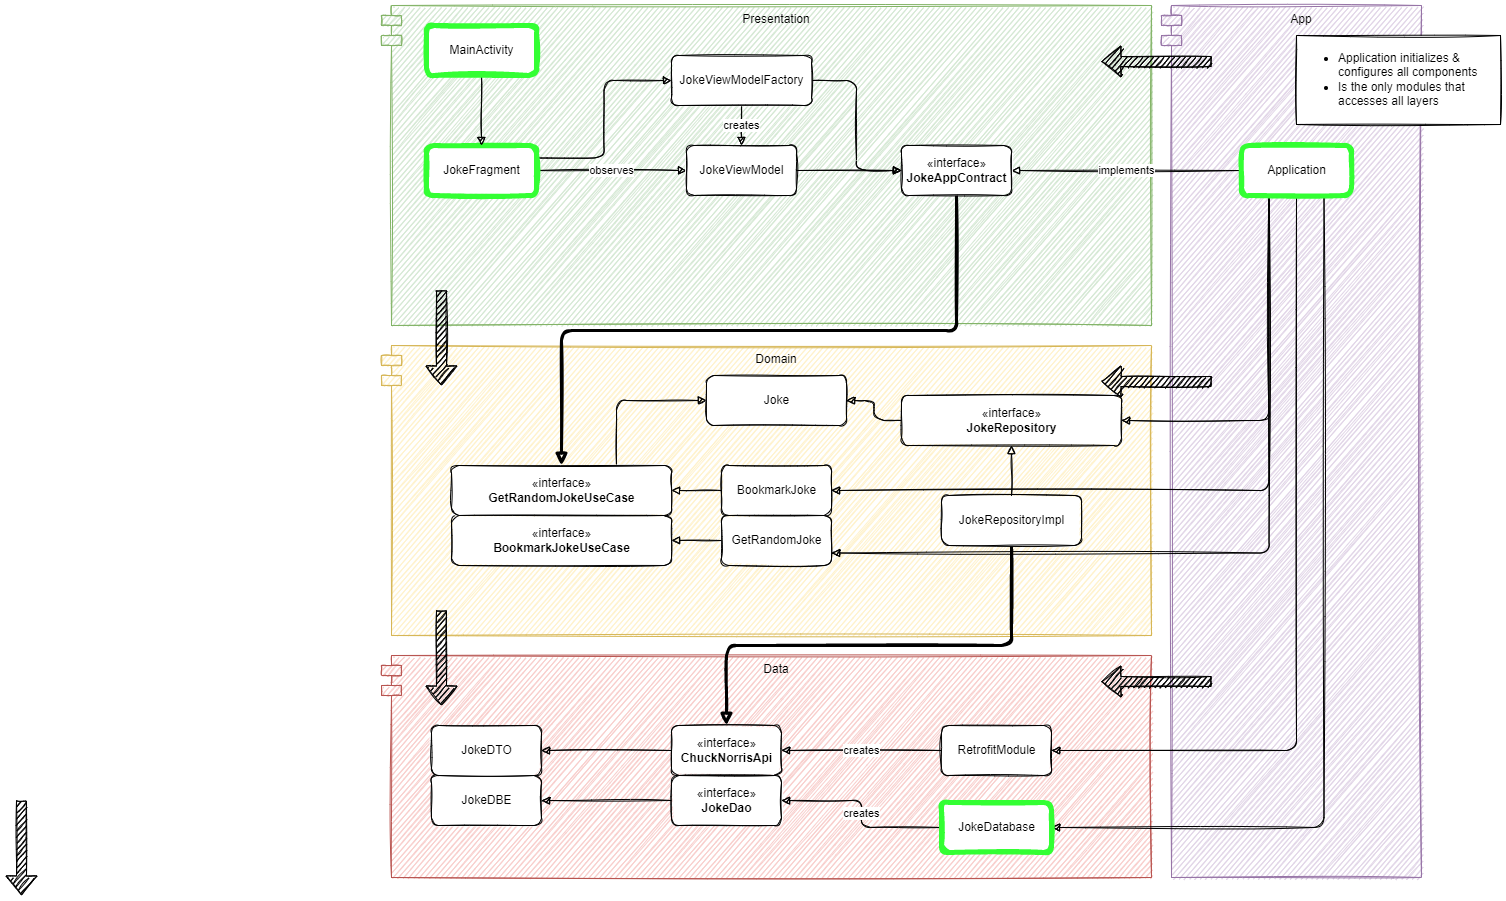

The diagram above was exported from draw.io. Its source (the exported page's mxGraphModel, read from the mxfile embedded in the PNG):
<mxGraphModel dx="1637" dy="-137" grid="0" gridSize="10" guides="1" tooltips="1" connect="1" arrows="1" fold="1" page="0" pageScale="1" pageWidth="1100" pageHeight="850" background="#FFFFFF" math="0" shadow="0">
  <root>
    <mxCell id="0" />
    <mxCell id="1" parent="0" />
    <mxCell id="AgbJngtP-puzElmfhDT8-27" value="Data" style="shape=module;align=left;spacingLeft=20;align=center;verticalAlign=top;strokeColor=#b85450;fillColor=#f8cecc;sketch=1;rounded=1;" parent="1" vertex="1">
      <mxGeometry x="160" y="1740" width="770" height="222" as="geometry" />
    </mxCell>
    <mxCell id="AgbJngtP-puzElmfhDT8-29" value="Presentation" style="shape=module;align=left;spacingLeft=20;align=center;verticalAlign=top;strokeColor=#82b366;fillColor=#d5e8d4;sketch=1;rounded=1;" parent="1" vertex="1">
      <mxGeometry x="160" y="1090" width="770" height="320" as="geometry" />
    </mxCell>
    <mxCell id="AgbJngtP-puzElmfhDT8-28" value="Domain" style="shape=module;align=left;spacingLeft=20;align=center;verticalAlign=top;strokeColor=#d6b656;fillColor=#fff2cc;sketch=1;rounded=1;" parent="1" vertex="1">
      <mxGeometry x="160" y="1430" width="770" height="290" as="geometry" />
    </mxCell>
    <mxCell id="_2fL_8DXHxOXIvwQQ7qA-1" value="App" style="shape=module;align=left;spacingLeft=20;align=center;verticalAlign=top;fillColor=#e1d5e7;strokeColor=#9673a6;sketch=1;rounded=1;" vertex="1" parent="1">
      <mxGeometry x="940" y="1090" width="260" height="872" as="geometry" />
    </mxCell>
    <mxCell id="_2fL_8DXHxOXIvwQQ7qA-2" value="" style="shape=flexArrow;endArrow=classic;html=1;rounded=1;fillColor=#000000;sketch=1;" edge="1" parent="1">
      <mxGeometry width="50" height="50" relative="1" as="geometry">
        <mxPoint x="990" y="1146" as="sourcePoint" />
        <mxPoint x="880" y="1146" as="targetPoint" />
      </mxGeometry>
    </mxCell>
    <mxCell id="_2fL_8DXHxOXIvwQQ7qA-3" value="" style="shape=flexArrow;endArrow=classic;html=1;rounded=1;fillColor=#000000;sketch=1;" edge="1" parent="1">
      <mxGeometry width="50" height="50" relative="1" as="geometry">
        <mxPoint x="990" y="1466" as="sourcePoint" />
        <mxPoint x="880" y="1466" as="targetPoint" />
      </mxGeometry>
    </mxCell>
    <mxCell id="_2fL_8DXHxOXIvwQQ7qA-4" value="" style="shape=flexArrow;endArrow=classic;html=1;rounded=1;fillColor=#000000;sketch=1;" edge="1" parent="1">
      <mxGeometry width="50" height="50" relative="1" as="geometry">
        <mxPoint x="990" y="1766" as="sourcePoint" />
        <mxPoint x="880" y="1766" as="targetPoint" />
      </mxGeometry>
    </mxCell>
    <mxCell id="_2fL_8DXHxOXIvwQQ7qA-15" value="implements" style="edgeStyle=orthogonalEdgeStyle;rounded=1;orthogonalLoop=1;jettySize=auto;html=1;fillColor=#000000;endArrow=block;endFill=0;sketch=1;" edge="1" parent="1" source="_2fL_8DXHxOXIvwQQ7qA-27" target="_2fL_8DXHxOXIvwQQ7qA-26">
      <mxGeometry relative="1" as="geometry">
        <mxPoint x="1070" y="1199" as="sourcePoint" />
        <mxPoint x="1000" y="1199" as="targetPoint" />
      </mxGeometry>
    </mxCell>
    <mxCell id="_2fL_8DXHxOXIvwQQ7qA-21" value="" style="shape=flexArrow;endArrow=classic;html=1;rounded=1;fillColor=#000000;sketch=1;" edge="1" parent="1">
      <mxGeometry width="50" height="50" relative="1" as="geometry">
        <mxPoint x="220" y="1375" as="sourcePoint" />
        <mxPoint x="220" y="1470" as="targetPoint" />
      </mxGeometry>
    </mxCell>
    <mxCell id="_2fL_8DXHxOXIvwQQ7qA-22" value="" style="shape=flexArrow;endArrow=classic;html=1;rounded=1;fillColor=#000000;sketch=1;" edge="1" parent="1">
      <mxGeometry width="50" height="50" relative="1" as="geometry">
        <mxPoint x="-200" y="1885" as="sourcePoint" />
        <mxPoint x="-200" y="1980" as="targetPoint" />
      </mxGeometry>
    </mxCell>
    <mxCell id="_2fL_8DXHxOXIvwQQ7qA-40" value="observes" style="edgeStyle=orthogonalEdgeStyle;rounded=1;orthogonalLoop=1;jettySize=auto;html=1;exitX=1;exitY=0.5;exitDx=0;exitDy=0;entryX=0;entryY=0.5;entryDx=0;entryDy=0;endArrow=block;endFill=1;fillColor=#000000;sketch=1;" edge="1" parent="1" source="_2fL_8DXHxOXIvwQQ7qA-23" target="_2fL_8DXHxOXIvwQQ7qA-25">
      <mxGeometry relative="1" as="geometry" />
    </mxCell>
    <mxCell id="_2fL_8DXHxOXIvwQQ7qA-75" style="edgeStyle=orthogonalEdgeStyle;rounded=1;sketch=1;orthogonalLoop=1;jettySize=auto;html=1;exitX=1;exitY=0.25;exitDx=0;exitDy=0;entryX=0;entryY=0.5;entryDx=0;entryDy=0;endArrow=block;endFill=1;strokeWidth=1;fillColor=#000000;" edge="1" parent="1" source="_2fL_8DXHxOXIvwQQ7qA-23" target="_2fL_8DXHxOXIvwQQ7qA-71">
      <mxGeometry relative="1" as="geometry" />
    </mxCell>
    <mxCell id="_2fL_8DXHxOXIvwQQ7qA-23" value="JokeFragment" style="html=1;fillColor=default;sketch=1;rounded=1;strokeColor=#33FF33;strokeWidth=5;" vertex="1" parent="1">
      <mxGeometry x="205" y="1230" width="110" height="50" as="geometry" />
    </mxCell>
    <mxCell id="_2fL_8DXHxOXIvwQQ7qA-41" style="edgeStyle=orthogonalEdgeStyle;rounded=1;orthogonalLoop=1;jettySize=auto;html=1;exitX=0.5;exitY=1;exitDx=0;exitDy=0;endArrow=block;endFill=1;fillColor=#000000;sketch=1;" edge="1" parent="1" source="_2fL_8DXHxOXIvwQQ7qA-24" target="_2fL_8DXHxOXIvwQQ7qA-23">
      <mxGeometry relative="1" as="geometry" />
    </mxCell>
    <mxCell id="_2fL_8DXHxOXIvwQQ7qA-24" value="MainActivity" style="html=1;fillColor=default;sketch=1;rounded=1;strokeWidth=5;strokeColor=#33FF33;" vertex="1" parent="1">
      <mxGeometry x="205" y="1110" width="110" height="50" as="geometry" />
    </mxCell>
    <mxCell id="_2fL_8DXHxOXIvwQQ7qA-42" style="edgeStyle=orthogonalEdgeStyle;rounded=1;orthogonalLoop=1;jettySize=auto;html=1;exitX=1;exitY=0.5;exitDx=0;exitDy=0;entryX=0;entryY=0.5;entryDx=0;entryDy=0;endArrow=block;endFill=1;fillColor=#000000;sketch=1;" edge="1" parent="1" source="_2fL_8DXHxOXIvwQQ7qA-71" target="_2fL_8DXHxOXIvwQQ7qA-26">
      <mxGeometry relative="1" as="geometry" />
    </mxCell>
    <mxCell id="_2fL_8DXHxOXIvwQQ7qA-76" style="edgeStyle=orthogonalEdgeStyle;rounded=1;sketch=1;orthogonalLoop=1;jettySize=auto;html=1;exitX=1;exitY=0.5;exitDx=0;exitDy=0;endArrow=block;endFill=1;strokeWidth=1;fillColor=#000000;" edge="1" parent="1" source="_2fL_8DXHxOXIvwQQ7qA-25" target="_2fL_8DXHxOXIvwQQ7qA-26">
      <mxGeometry relative="1" as="geometry" />
    </mxCell>
    <mxCell id="_2fL_8DXHxOXIvwQQ7qA-25" value="JokeViewModel" style="html=1;fillColor=default;sketch=1;rounded=1;" vertex="1" parent="1">
      <mxGeometry x="465" y="1230" width="110" height="50" as="geometry" />
    </mxCell>
    <mxCell id="_2fL_8DXHxOXIvwQQ7qA-52" style="edgeStyle=orthogonalEdgeStyle;rounded=1;orthogonalLoop=1;jettySize=auto;html=1;exitX=0.5;exitY=1;exitDx=0;exitDy=0;endArrow=block;endFill=1;fillColor=#000000;sketch=1;strokeWidth=3;" edge="1" parent="1" source="_2fL_8DXHxOXIvwQQ7qA-26" target="_2fL_8DXHxOXIvwQQ7qA-30">
      <mxGeometry relative="1" as="geometry" />
    </mxCell>
    <mxCell id="_2fL_8DXHxOXIvwQQ7qA-26" value="«interface»&lt;br&gt;&lt;b&gt;JokeAppContract&lt;/b&gt;" style="html=1;fillColor=default;sketch=1;rounded=1;" vertex="1" parent="1">
      <mxGeometry x="680" y="1230" width="110" height="50" as="geometry" />
    </mxCell>
    <mxCell id="_2fL_8DXHxOXIvwQQ7qA-68" style="edgeStyle=orthogonalEdgeStyle;rounded=1;sketch=1;orthogonalLoop=1;jettySize=auto;html=1;exitX=0.25;exitY=1;exitDx=0;exitDy=0;entryX=1;entryY=0.5;entryDx=0;entryDy=0;endArrow=block;endFill=1;strokeWidth=1;fillColor=#000000;" edge="1" parent="1" source="_2fL_8DXHxOXIvwQQ7qA-27" target="_2fL_8DXHxOXIvwQQ7qA-37">
      <mxGeometry relative="1" as="geometry" />
    </mxCell>
    <mxCell id="_2fL_8DXHxOXIvwQQ7qA-69" style="edgeStyle=orthogonalEdgeStyle;rounded=1;sketch=1;orthogonalLoop=1;jettySize=auto;html=1;exitX=0.5;exitY=1;exitDx=0;exitDy=0;entryX=1;entryY=0.5;entryDx=0;entryDy=0;endArrow=block;endFill=1;strokeWidth=1;fillColor=#000000;" edge="1" parent="1" source="_2fL_8DXHxOXIvwQQ7qA-27" target="_2fL_8DXHxOXIvwQQ7qA-57">
      <mxGeometry relative="1" as="geometry" />
    </mxCell>
    <mxCell id="_2fL_8DXHxOXIvwQQ7qA-70" style="edgeStyle=orthogonalEdgeStyle;rounded=1;sketch=1;orthogonalLoop=1;jettySize=auto;html=1;exitX=0.75;exitY=1;exitDx=0;exitDy=0;entryX=1;entryY=0.5;entryDx=0;entryDy=0;endArrow=block;endFill=1;strokeWidth=1;fillColor=#000000;" edge="1" parent="1" source="_2fL_8DXHxOXIvwQQ7qA-27" target="_2fL_8DXHxOXIvwQQ7qA-58">
      <mxGeometry relative="1" as="geometry" />
    </mxCell>
    <mxCell id="_2fL_8DXHxOXIvwQQ7qA-77" style="edgeStyle=orthogonalEdgeStyle;rounded=1;sketch=1;orthogonalLoop=1;jettySize=auto;html=1;exitX=0.25;exitY=1;exitDx=0;exitDy=0;entryX=1;entryY=0.5;entryDx=0;entryDy=0;endArrow=block;endFill=1;strokeWidth=1;fillColor=#000000;" edge="1" parent="1" source="_2fL_8DXHxOXIvwQQ7qA-27" target="_2fL_8DXHxOXIvwQQ7qA-31">
      <mxGeometry relative="1" as="geometry" />
    </mxCell>
    <mxCell id="_2fL_8DXHxOXIvwQQ7qA-78" style="edgeStyle=orthogonalEdgeStyle;rounded=1;sketch=1;orthogonalLoop=1;jettySize=auto;html=1;exitX=0.25;exitY=1;exitDx=0;exitDy=0;entryX=1;entryY=0.75;entryDx=0;entryDy=0;endArrow=block;endFill=1;strokeWidth=1;fillColor=#000000;" edge="1" parent="1" source="_2fL_8DXHxOXIvwQQ7qA-27" target="_2fL_8DXHxOXIvwQQ7qA-32">
      <mxGeometry relative="1" as="geometry" />
    </mxCell>
    <mxCell id="_2fL_8DXHxOXIvwQQ7qA-27" value="Application" style="html=1;fillColor=default;sketch=1;rounded=1;strokeColor=#33FF33;strokeWidth=5;" vertex="1" parent="1">
      <mxGeometry x="1020" y="1230" width="110" height="50" as="geometry" />
    </mxCell>
    <mxCell id="_2fL_8DXHxOXIvwQQ7qA-28" value="«interface»&lt;br&gt;&lt;b&gt;BookmarkJokeUseCase&lt;/b&gt;" style="html=1;fillColor=default;sketch=1;rounded=1;" vertex="1" parent="1">
      <mxGeometry x="230" y="1600" width="220" height="50" as="geometry" />
    </mxCell>
    <mxCell id="_2fL_8DXHxOXIvwQQ7qA-50" style="edgeStyle=orthogonalEdgeStyle;rounded=1;orthogonalLoop=1;jettySize=auto;html=1;exitX=0.75;exitY=0;exitDx=0;exitDy=0;entryX=0;entryY=0.5;entryDx=0;entryDy=0;endArrow=block;endFill=1;fillColor=#000000;sketch=1;" edge="1" parent="1" source="_2fL_8DXHxOXIvwQQ7qA-30" target="_2fL_8DXHxOXIvwQQ7qA-39">
      <mxGeometry relative="1" as="geometry" />
    </mxCell>
    <mxCell id="_2fL_8DXHxOXIvwQQ7qA-30" value="«interface»&lt;br&gt;&lt;b&gt;GetRandomJokeUseCase&lt;/b&gt;" style="html=1;fillColor=default;sketch=1;rounded=1;" vertex="1" parent="1">
      <mxGeometry x="230" y="1550" width="220" height="50" as="geometry" />
    </mxCell>
    <mxCell id="_2fL_8DXHxOXIvwQQ7qA-43" style="edgeStyle=orthogonalEdgeStyle;rounded=1;orthogonalLoop=1;jettySize=auto;html=1;exitX=0;exitY=0.5;exitDx=0;exitDy=0;endArrow=block;endFill=0;fillColor=#000000;sketch=1;" edge="1" parent="1" source="_2fL_8DXHxOXIvwQQ7qA-31" target="_2fL_8DXHxOXIvwQQ7qA-30">
      <mxGeometry relative="1" as="geometry" />
    </mxCell>
    <mxCell id="_2fL_8DXHxOXIvwQQ7qA-31" value="BookmarkJoke" style="html=1;fillColor=default;sketch=1;rounded=1;" vertex="1" parent="1">
      <mxGeometry x="500" y="1550" width="110" height="50" as="geometry" />
    </mxCell>
    <mxCell id="_2fL_8DXHxOXIvwQQ7qA-32" value="GetRandomJoke" style="html=1;fillColor=default;sketch=1;rounded=1;" vertex="1" parent="1">
      <mxGeometry x="500" y="1600" width="110" height="50" as="geometry" />
    </mxCell>
    <mxCell id="_2fL_8DXHxOXIvwQQ7qA-49" style="edgeStyle=orthogonalEdgeStyle;rounded=1;orthogonalLoop=1;jettySize=auto;html=1;exitX=0;exitY=0.5;exitDx=0;exitDy=0;endArrow=block;endFill=1;fillColor=#000000;sketch=1;" edge="1" parent="1" source="_2fL_8DXHxOXIvwQQ7qA-37" target="_2fL_8DXHxOXIvwQQ7qA-39">
      <mxGeometry relative="1" as="geometry" />
    </mxCell>
    <mxCell id="_2fL_8DXHxOXIvwQQ7qA-37" value="«interface»&lt;br&gt;&lt;b&gt;JokeRepository&lt;/b&gt;" style="html=1;fillColor=default;sketch=1;rounded=1;" vertex="1" parent="1">
      <mxGeometry x="680" y="1480" width="220" height="50" as="geometry" />
    </mxCell>
    <mxCell id="_2fL_8DXHxOXIvwQQ7qA-48" style="edgeStyle=orthogonalEdgeStyle;rounded=1;orthogonalLoop=1;jettySize=auto;html=1;exitX=0.5;exitY=0;exitDx=0;exitDy=0;endArrow=block;endFill=0;fillColor=#000000;sketch=1;" edge="1" parent="1" source="_2fL_8DXHxOXIvwQQ7qA-38" target="_2fL_8DXHxOXIvwQQ7qA-37">
      <mxGeometry relative="1" as="geometry" />
    </mxCell>
    <mxCell id="_2fL_8DXHxOXIvwQQ7qA-59" style="edgeStyle=orthogonalEdgeStyle;rounded=1;sketch=1;orthogonalLoop=1;jettySize=auto;html=1;exitX=0.5;exitY=1;exitDx=0;exitDy=0;endArrow=block;endFill=1;fillColor=#000000;strokeWidth=3;entryX=0.5;entryY=0;entryDx=0;entryDy=0;" edge="1" parent="1" source="_2fL_8DXHxOXIvwQQ7qA-38" target="_2fL_8DXHxOXIvwQQ7qA-55">
      <mxGeometry relative="1" as="geometry">
        <Array as="points">
          <mxPoint x="790" y="1730" />
          <mxPoint x="505" y="1730" />
        </Array>
      </mxGeometry>
    </mxCell>
    <mxCell id="_2fL_8DXHxOXIvwQQ7qA-38" value="JokeRepositoryImpl" style="html=1;fillColor=default;sketch=1;rounded=1;" vertex="1" parent="1">
      <mxGeometry x="720" y="1580" width="140" height="50" as="geometry" />
    </mxCell>
    <mxCell id="_2fL_8DXHxOXIvwQQ7qA-39" value="Joke" style="html=1;fillColor=default;sketch=1;rounded=1;" vertex="1" parent="1">
      <mxGeometry x="485" y="1460" width="140" height="50" as="geometry" />
    </mxCell>
    <mxCell id="_2fL_8DXHxOXIvwQQ7qA-44" style="edgeStyle=orthogonalEdgeStyle;rounded=1;orthogonalLoop=1;jettySize=auto;html=1;endArrow=block;endFill=0;fillColor=#000000;sketch=1;" edge="1" parent="1" source="_2fL_8DXHxOXIvwQQ7qA-32" target="_2fL_8DXHxOXIvwQQ7qA-28">
      <mxGeometry relative="1" as="geometry">
        <mxPoint x="500" y="1635" as="sourcePoint" />
        <mxPoint x="450" y="1635" as="targetPoint" />
      </mxGeometry>
    </mxCell>
    <mxCell id="_2fL_8DXHxOXIvwQQ7qA-53" value="JokeDBE" style="html=1;rounded=1;sketch=1;fillColor=default;" vertex="1" parent="1">
      <mxGeometry x="210" y="1860" width="110" height="50" as="geometry" />
    </mxCell>
    <mxCell id="_2fL_8DXHxOXIvwQQ7qA-67" style="edgeStyle=orthogonalEdgeStyle;rounded=1;sketch=1;orthogonalLoop=1;jettySize=auto;html=1;exitX=0;exitY=0.5;exitDx=0;exitDy=0;endArrow=block;endFill=1;strokeWidth=1;fillColor=#000000;" edge="1" parent="1" source="_2fL_8DXHxOXIvwQQ7qA-54" target="_2fL_8DXHxOXIvwQQ7qA-53">
      <mxGeometry relative="1" as="geometry" />
    </mxCell>
    <mxCell id="_2fL_8DXHxOXIvwQQ7qA-54" value="«interface»&lt;br&gt;&lt;b&gt;JokeDao&lt;/b&gt;" style="html=1;rounded=1;sketch=1;fillColor=default;" vertex="1" parent="1">
      <mxGeometry x="450" y="1860" width="110" height="50" as="geometry" />
    </mxCell>
    <mxCell id="_2fL_8DXHxOXIvwQQ7qA-66" style="edgeStyle=orthogonalEdgeStyle;rounded=1;sketch=1;orthogonalLoop=1;jettySize=auto;html=1;exitX=0;exitY=0.5;exitDx=0;exitDy=0;entryX=1;entryY=0.5;entryDx=0;entryDy=0;endArrow=block;endFill=1;strokeWidth=1;fillColor=#000000;" edge="1" parent="1" source="_2fL_8DXHxOXIvwQQ7qA-55" target="_2fL_8DXHxOXIvwQQ7qA-56">
      <mxGeometry relative="1" as="geometry" />
    </mxCell>
    <mxCell id="_2fL_8DXHxOXIvwQQ7qA-55" value="«interface»&lt;br&gt;&lt;b&gt;ChuckNorrisApi&lt;/b&gt;" style="html=1;rounded=1;sketch=1;fillColor=default;" vertex="1" parent="1">
      <mxGeometry x="450" y="1810" width="110" height="50" as="geometry" />
    </mxCell>
    <mxCell id="_2fL_8DXHxOXIvwQQ7qA-56" value="JokeDTO" style="html=1;rounded=1;sketch=1;fillColor=default;" vertex="1" parent="1">
      <mxGeometry x="210" y="1810" width="110" height="50" as="geometry" />
    </mxCell>
    <mxCell id="_2fL_8DXHxOXIvwQQ7qA-62" value="creates" style="edgeStyle=orthogonalEdgeStyle;rounded=1;sketch=1;orthogonalLoop=1;jettySize=auto;html=1;exitX=0;exitY=0.5;exitDx=0;exitDy=0;endArrow=block;endFill=1;fillColor=#000000;" edge="1" parent="1" source="_2fL_8DXHxOXIvwQQ7qA-57" target="_2fL_8DXHxOXIvwQQ7qA-55">
      <mxGeometry relative="1" as="geometry" />
    </mxCell>
    <mxCell id="_2fL_8DXHxOXIvwQQ7qA-57" value="RetrofitModule" style="html=1;rounded=1;sketch=1;fillColor=default;" vertex="1" parent="1">
      <mxGeometry x="720" y="1810" width="110" height="50" as="geometry" />
    </mxCell>
    <mxCell id="_2fL_8DXHxOXIvwQQ7qA-65" value="creates" style="edgeStyle=orthogonalEdgeStyle;rounded=1;sketch=1;orthogonalLoop=1;jettySize=auto;html=1;exitX=0;exitY=0.5;exitDx=0;exitDy=0;endArrow=block;endFill=1;fillColor=#000000;" edge="1" parent="1" source="_2fL_8DXHxOXIvwQQ7qA-58" target="_2fL_8DXHxOXIvwQQ7qA-54">
      <mxGeometry relative="1" as="geometry" />
    </mxCell>
    <mxCell id="_2fL_8DXHxOXIvwQQ7qA-58" value="JokeDatabase" style="html=1;rounded=1;sketch=1;fillColor=default;strokeColor=#33FF33;strokeWidth=5;" vertex="1" parent="1">
      <mxGeometry x="720" y="1887" width="110" height="50" as="geometry" />
    </mxCell>
    <mxCell id="_2fL_8DXHxOXIvwQQ7qA-74" value="creates" style="edgeStyle=orthogonalEdgeStyle;rounded=1;sketch=1;orthogonalLoop=1;jettySize=auto;html=1;exitX=0.5;exitY=1;exitDx=0;exitDy=0;endArrow=block;endFill=1;strokeWidth=1;fillColor=#000000;" edge="1" parent="1" source="_2fL_8DXHxOXIvwQQ7qA-71" target="_2fL_8DXHxOXIvwQQ7qA-25">
      <mxGeometry relative="1" as="geometry" />
    </mxCell>
    <mxCell id="_2fL_8DXHxOXIvwQQ7qA-71" value="JokeViewModelFactory" style="html=1;fillColor=default;sketch=1;rounded=1;" vertex="1" parent="1">
      <mxGeometry x="450" y="1140" width="140" height="50" as="geometry" />
    </mxCell>
    <mxCell id="_2fL_8DXHxOXIvwQQ7qA-79" value="&lt;ul&gt;&lt;li&gt;Application initializes &amp;amp; configures all components&lt;/li&gt;&lt;li&gt;Is the only modules that accesses all layers&lt;/li&gt;&lt;/ul&gt;" style="rounded=0;whiteSpace=wrap;html=1;sketch=1;fillColor=default;align=left;" vertex="1" parent="1">
      <mxGeometry x="1075" y="1120" width="204" height="89" as="geometry" />
    </mxCell>
    <mxCell id="_2fL_8DXHxOXIvwQQ7qA-80" value="" style="shape=flexArrow;endArrow=classic;html=1;rounded=1;fillColor=#000000;sketch=1;" edge="1" parent="1">
      <mxGeometry width="50" height="50" relative="1" as="geometry">
        <mxPoint x="220" y="1695" as="sourcePoint" />
        <mxPoint x="220" y="1790" as="targetPoint" />
      </mxGeometry>
    </mxCell>
  </root>
</mxGraphModel>